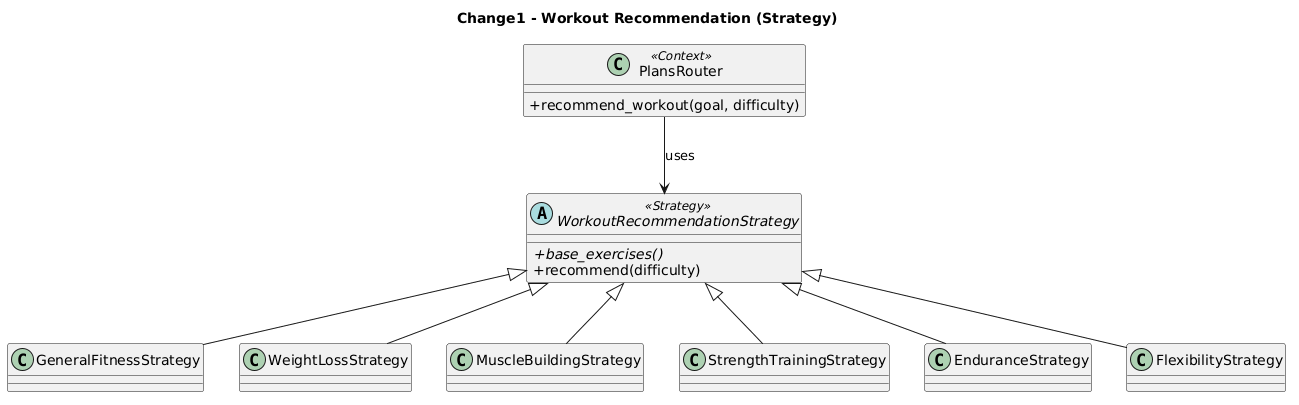

The diagram above was rendered by PlantUML. Its source (embedded in the PNG):
@startuml
skinparam classAttributeIconSize 0
skinparam shadowing false
title Change1 - Workout Recommendation (Strategy)

class PlansRouter <<Context>> {
  + recommend_workout(goal, difficulty)
}

abstract class WorkoutRecommendationStrategy <<Strategy>> {
  + {abstract} base_exercises()
  + recommend(difficulty)
}

class GeneralFitnessStrategy
class WeightLossStrategy
class MuscleBuildingStrategy
class StrengthTrainingStrategy
class EnduranceStrategy
class FlexibilityStrategy

PlansRouter --> WorkoutRecommendationStrategy : uses
WorkoutRecommendationStrategy <|-- GeneralFitnessStrategy
WorkoutRecommendationStrategy <|-- WeightLossStrategy
WorkoutRecommendationStrategy <|-- MuscleBuildingStrategy
WorkoutRecommendationStrategy <|-- StrengthTrainingStrategy
WorkoutRecommendationStrategy <|-- EnduranceStrategy
WorkoutRecommendationStrategy <|-- FlexibilityStrategy
@enduml